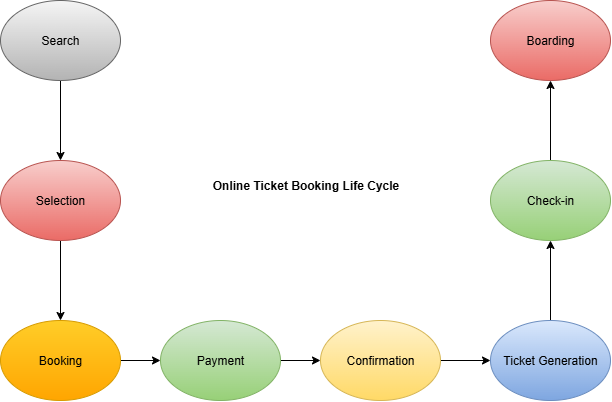

The diagram above was exported from draw.io. Its source (the exported page's mxGraphModel, read from the mxfile embedded in the PNG):
<mxGraphModel dx="926" dy="394" grid="1" gridSize="10" guides="1" tooltips="1" connect="1" arrows="1" fold="1" page="1" pageScale="1" pageWidth="827" pageHeight="1169" math="0" shadow="0">
  <root>
    <mxCell id="0" />
    <mxCell id="1" parent="0" />
    <mxCell id="ZAM-C53SmysoQJXOxUYt-3" value="" style="edgeStyle=orthogonalEdgeStyle;rounded=0;orthogonalLoop=1;jettySize=auto;html=1;" edge="1" parent="1" source="ZAM-C53SmysoQJXOxUYt-1" target="ZAM-C53SmysoQJXOxUYt-2">
      <mxGeometry relative="1" as="geometry" />
    </mxCell>
    <mxCell id="ZAM-C53SmysoQJXOxUYt-1" value="Search" style="ellipse;whiteSpace=wrap;html=1;fillColor=#f5f5f5;gradientColor=#b3b3b3;strokeColor=#666666;" vertex="1" parent="1">
      <mxGeometry x="100" y="50" width="120" height="80" as="geometry" />
    </mxCell>
    <mxCell id="ZAM-C53SmysoQJXOxUYt-5" value="" style="edgeStyle=orthogonalEdgeStyle;rounded=0;orthogonalLoop=1;jettySize=auto;html=1;" edge="1" parent="1" source="ZAM-C53SmysoQJXOxUYt-2" target="ZAM-C53SmysoQJXOxUYt-4">
      <mxGeometry relative="1" as="geometry" />
    </mxCell>
    <mxCell id="ZAM-C53SmysoQJXOxUYt-2" value="Selection" style="ellipse;whiteSpace=wrap;html=1;fillColor=#f8cecc;gradientColor=#ea6b66;strokeColor=#b85450;" vertex="1" parent="1">
      <mxGeometry x="100" y="210" width="120" height="80" as="geometry" />
    </mxCell>
    <mxCell id="ZAM-C53SmysoQJXOxUYt-7" value="" style="edgeStyle=orthogonalEdgeStyle;rounded=0;orthogonalLoop=1;jettySize=auto;html=1;" edge="1" parent="1" source="ZAM-C53SmysoQJXOxUYt-4" target="ZAM-C53SmysoQJXOxUYt-6">
      <mxGeometry relative="1" as="geometry" />
    </mxCell>
    <mxCell id="ZAM-C53SmysoQJXOxUYt-4" value="Booking" style="ellipse;whiteSpace=wrap;html=1;fillColor=#ffcd28;gradientColor=#ffa500;strokeColor=#d79b00;" vertex="1" parent="1">
      <mxGeometry x="100" y="370" width="120" height="80" as="geometry" />
    </mxCell>
    <mxCell id="ZAM-C53SmysoQJXOxUYt-11" value="" style="edgeStyle=orthogonalEdgeStyle;rounded=0;orthogonalLoop=1;jettySize=auto;html=1;" edge="1" parent="1" source="ZAM-C53SmysoQJXOxUYt-6" target="ZAM-C53SmysoQJXOxUYt-10">
      <mxGeometry relative="1" as="geometry" />
    </mxCell>
    <mxCell id="ZAM-C53SmysoQJXOxUYt-6" value="Payment" style="ellipse;whiteSpace=wrap;html=1;fillColor=#d5e8d4;gradientColor=#97d077;strokeColor=#82b366;" vertex="1" parent="1">
      <mxGeometry x="260" y="370" width="120" height="80" as="geometry" />
    </mxCell>
    <mxCell id="ZAM-C53SmysoQJXOxUYt-13" value="" style="edgeStyle=orthogonalEdgeStyle;rounded=0;orthogonalLoop=1;jettySize=auto;html=1;" edge="1" parent="1" source="ZAM-C53SmysoQJXOxUYt-10" target="ZAM-C53SmysoQJXOxUYt-12">
      <mxGeometry relative="1" as="geometry" />
    </mxCell>
    <mxCell id="ZAM-C53SmysoQJXOxUYt-10" value="Confirmation" style="ellipse;whiteSpace=wrap;html=1;fillColor=#fff2cc;gradientColor=#ffd966;strokeColor=#d6b656;" vertex="1" parent="1">
      <mxGeometry x="420" y="370" width="120" height="80" as="geometry" />
    </mxCell>
    <mxCell id="ZAM-C53SmysoQJXOxUYt-15" value="" style="edgeStyle=orthogonalEdgeStyle;rounded=0;orthogonalLoop=1;jettySize=auto;html=1;" edge="1" parent="1" source="ZAM-C53SmysoQJXOxUYt-12" target="ZAM-C53SmysoQJXOxUYt-14">
      <mxGeometry relative="1" as="geometry" />
    </mxCell>
    <mxCell id="ZAM-C53SmysoQJXOxUYt-12" value="Ticket Generation" style="ellipse;whiteSpace=wrap;html=1;fillColor=#dae8fc;gradientColor=#7ea6e0;strokeColor=#6c8ebf;" vertex="1" parent="1">
      <mxGeometry x="590" y="370" width="120" height="80" as="geometry" />
    </mxCell>
    <mxCell id="ZAM-C53SmysoQJXOxUYt-17" value="" style="edgeStyle=orthogonalEdgeStyle;rounded=0;orthogonalLoop=1;jettySize=auto;html=1;" edge="1" parent="1" source="ZAM-C53SmysoQJXOxUYt-14" target="ZAM-C53SmysoQJXOxUYt-16">
      <mxGeometry relative="1" as="geometry" />
    </mxCell>
    <mxCell id="ZAM-C53SmysoQJXOxUYt-14" value="Check-in" style="ellipse;whiteSpace=wrap;html=1;fillColor=#d5e8d4;gradientColor=#97d077;strokeColor=#82b366;" vertex="1" parent="1">
      <mxGeometry x="590" y="210" width="120" height="80" as="geometry" />
    </mxCell>
    <mxCell id="ZAM-C53SmysoQJXOxUYt-16" value="Boarding" style="ellipse;whiteSpace=wrap;html=1;fillColor=#f8cecc;gradientColor=#ea6b66;strokeColor=#b85450;" vertex="1" parent="1">
      <mxGeometry x="590" y="50" width="120" height="80" as="geometry" />
    </mxCell>
    <mxCell id="ZAM-C53SmysoQJXOxUYt-18" value="&lt;b&gt;Online Ticket Booking Life Cycle&lt;/b&gt;" style="text;html=1;align=center;verticalAlign=middle;resizable=0;points=[];autosize=1;strokeColor=none;fillColor=none;" vertex="1" parent="1">
      <mxGeometry x="300" y="220" width="210" height="30" as="geometry" />
    </mxCell>
  </root>
</mxGraphModel>